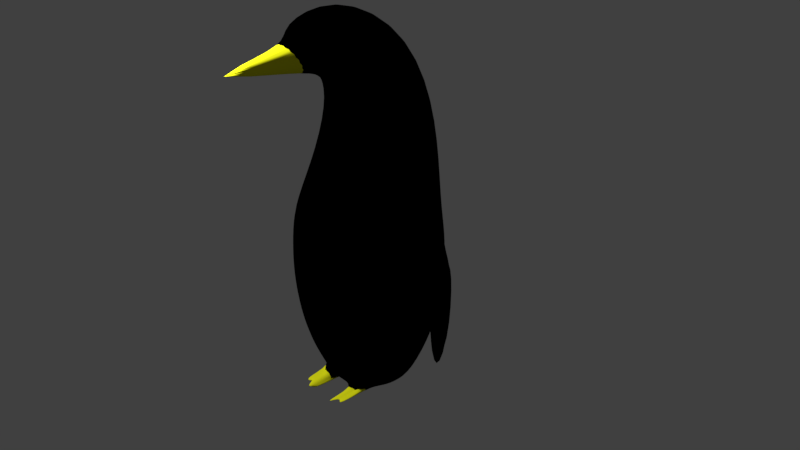 # Source: penguin.blend  (saved by Blender 2.79.0; exported with 4.5.12 LTS)
import bpy
from mathutils import Matrix  # noqa: F401  (used for matrix-valued properties, if any)

bpy.ops.wm.read_factory_settings(use_empty=True)
scene = bpy.context.scene
scene.name = 'Scene'

# ---- collections
col_collection_1 = bpy.data.collections.new('Collection 1'); scene.collection.children.link(col_collection_1)

# ---- materials (node trees are filled in below, after node groups)
mat_material_001 = bpy.data.materials.new('Material.001')
mat_material_001.alpha_threshold = 0.0
mat_material_001.use_transparent_shadow = False
mat_material_001.diffuse_color = (0.0, 0.0, 0.0, 1.0)
mat_material_001.roughness = 0.5
mat_material_002 = bpy.data.materials.new('Material.002')
mat_material_002.alpha_threshold = 0.0
mat_material_002.use_transparent_shadow = False
mat_material_002.diffuse_color = (0.7903, 0.8, 0.01001, 1.0)
mat_material_002.roughness = 0.5

# ---- material node trees

# ---- world
world_world = bpy.data.worlds.new('World'); scene.world = world_world
world_world.color = (0.05088, 0.05088, 0.05088)
world_world.use_sun_shadow = False
world_world.sun_shadow_jitter_overblur = 0.0
world_world.cycles.sampling_method = 'MANUAL'

# ---- cameras
cam_camera = bpy.data.cameras.new('Camera')
cam_camera.clip_end = 100.0
cam_camera.lens = 35.0
cam_camera.sensor_width = 32.0
cam_camera.sensor_height = 18.0
cam_camera.ortho_scale = 7.314
cam_camera.dof.focus_distance = 0.0
cam_camera.dof.aperture_fstop = 128.0

# ---- lights
light_lamp = bpy.data.lights.new('Lamp', 'POINT')
light_lamp.transmission_factor = 0.0
light_lamp.cutoff_distance = 30.0
light_lamp.energy = 1000.0
light_lamp.shadow_buffer_clip_start = 1.001
light_lamp.shadow_soft_size = 0.1
light_lamp.shadow_maximum_resolution = 0.006
light_lamp.use_absolute_resolution = True

# ---- meshes
me_sphere = bpy.data.meshes.new('Sphere')
me_sphere.from_pydata([(0.0, -1.045, 2.925), (0.0, 0.4235, 2.937), (0.0, 0.839, 1.966), (0.0, 0.9239, 0.7654), (0.0, 0.9808, 0.3902), (0.0, 1.0, 1.493e-07), (0.0, 0.9808, -0.3902), (0.0, 0.9239, -0.7654), (0.0, 0.8315, -1.111), (0.0, 0.7071, -1.414), (0.0, 0.5556, -1.72), (0.0, 0.3827, -1.794), (0.07466, -1.038, 2.912), (0.1464, -1.026, 3.119), (0.2126, -0.3561, 3.296), (0.2706, 0.3966, 2.891), (0.3182, 0.7841, 1.934), (0.3536, 0.8536, 0.7654), (0.3753, 0.9061, 0.3902), (0.3827, 0.9239, 1.493e-07), (0.3753, 0.9061, -0.3902), (0.3536, 0.8536, -0.7654), (0.3182, 0.7682, -1.111), (0.2706, 0.6533, -1.414), (0.2126, 0.5133, -1.72), (0.1464, 0.3536, -1.794), (0.1379, -1.016, 2.875), (0.2706, -0.9842, 3.047), (0.3928, -0.3561, 3.176), (0.5, 0.32, 2.758), (0.5879, 0.6281, 1.844), (0.6533, 0.6533, 0.7654), (0.6935, 0.6935, 0.3902), (0.7071, 0.7071, 1.493e-07), (0.6935, 0.6935, -0.3902), (0.6533, 0.6533, -0.7654), (0.5879, 0.5879, -1.111), (0.5, 0.5, -1.414), (0.3928, 0.3928, -1.72), (0.2706, 0.2706, -1.794), (0.1802, -0.9848, 2.82), (0.3536, -0.9222, 2.94), (0.5133, -0.3561, 2.995), (0.6533, 0.2053, 2.559), (0.7682, 0.3944, 1.709), (0.8536, 0.3536, 0.7654), (0.9061, 0.3753, 0.3902), (0.9239, 0.3827, 1.493e-07), (0.9061, 0.3753, -0.3902), (0.8536, 0.3536, -0.7654), (0.7682, 0.3182, -1.111), (0.6533, 0.2706, -1.414), (0.5133, 0.2126, -1.72), (0.3536, 0.1464, -1.794), (0.1951, -0.9475, 2.756), (0.3827, -0.8489, 2.813), (0.5556, -0.3561, 2.783), (0.7071, 0.06996, 2.325), (0.8315, 0.1189, 1.55), (0.9239, -3.824e-07, 0.7654), (0.9808, -3.824e-07, 0.3902), (1.0, -4.42e-07, 1.493e-07), (0.9808, -3.824e-07, -0.3902), (0.9239, -4.42e-07, -0.7654), (0.8315, -4.122e-07, -1.111), (0.7071, -3.973e-07, -1.414), (0.5556, -3.874e-07, -1.72), (0.3827, -3.874e-07, -1.794), (0.1802, -0.9102, 2.691), (0.3536, -0.7757, 2.686), (0.5133, -0.3561, 2.57), (0.6533, -0.06534, 2.091), (0.7682, -0.1567, 1.391), (0.8536, -0.3536, 0.7654), (0.9061, -0.3753, 0.3902), (0.9239, -0.3827, 1.493e-07), (0.9061, -0.3753, -0.3902), (0.8536, -0.3536, -0.7654), (0.7682, -0.3182, -1.111), (0.6533, -0.2706, -1.414), (0.5133, -0.2126, -1.72), (0.3536, -0.1464, -1.794), (0.1379, -0.8785, 2.636), (0.2706, -0.7136, 2.578), (0.3928, -0.3561, 2.39), (0.5, -0.18, 1.892), (0.5879, -0.3903, 1.256), (0.6533, -0.6533, 0.7654), (0.6935, -0.6935, 0.3902), (0.7071, -0.7071, 1.493e-07), (0.6935, -0.6935, -0.3902), (0.6533, -0.6533, -0.7654), (0.5879, -0.5879, -1.111), (0.5, -0.5, -1.414), (0.3928, -0.3928, -1.72), (0.2706, -0.2706, -1.794), (0.07466, -0.8574, 2.6), (0.1464, -0.6722, 2.507), (0.2126, -0.3561, 2.27), (0.2706, -0.2567, 1.759), (0.3182, -0.5464, 1.166), (0.3536, -0.8536, 0.7654), (0.3753, -0.9061, 0.3902), (0.3827, -0.9239, 1.493e-07), (0.3753, -0.9061, -0.3902), (0.3536, -0.8536, -0.7654), (0.3182, -0.7682, -1.111), (0.2706, -0.6533, -1.414), (0.2126, -0.5133, -1.72), (0.1464, -0.3536, -1.794), (0.0, -0.85, 2.587), (0.0, -0.6576, 2.481), (0.0, -0.3561, 2.227), (0.0, -0.2836, 1.713), (0.0, -0.6012, 1.134), (-2.031e-07, -0.9239, 0.7654), (-1.435e-07, -0.9808, 0.3902), (-2.329e-07, -1.0, 1.493e-07), (-1.435e-07, -0.9808, -0.3902), (-2.627e-07, -0.9239, -0.7654), (-2.329e-07, -0.8315, -1.111), (-8.392e-08, -0.7071, -1.414), (-1.583e-07, -0.5556, -1.72), (-1.732e-07, -0.3827, -1.794), (-0.07466, -0.8574, 2.6), (-0.1464, -0.6722, 2.507), (-0.2126, -0.3561, 2.27), (-0.2706, -0.2567, 1.759), (-0.3182, -0.5464, 1.166), (-0.3536, -0.8536, 0.7654), (-0.3753, -0.9061, 0.3902), (-0.3827, -0.9239, 1.493e-07), (-0.3753, -0.9061, -0.3902), (-0.3536, -0.8536, -0.7654), (-0.3182, -0.7682, -1.111), (-0.2706, -0.6533, -1.414), (-0.2126, -0.5133, -1.72), (-0.1464, -0.3536, -1.794), (-0.138, -0.8785, 2.636), (-0.2706, -0.7136, 2.578), (-0.3928, -0.3561, 2.39), (-0.5, -0.18, 1.892), (-0.5879, -0.3903, 1.256), (-0.6533, -0.6533, 0.7654), (-0.6935, -0.6935, 0.3902), (-0.7071, -0.7071, 1.493e-07), (-0.6935, -0.6935, -0.3902), (-0.6533, -0.6533, -0.7654), (-0.5879, -0.5879, -1.111), (-0.5, -0.5, -1.414), (-0.3928, -0.3928, -1.72), (-0.2706, -0.2706, -1.794), (0.0, -2.181, 2.737), (-0.1802, -0.9102, 2.691), (-0.3536, -0.7757, 2.686), (-0.5133, -0.3561, 2.57), (-0.6533, -0.06534, 2.091), (-0.7682, -0.1567, 1.391), (-0.8536, -0.3536, 0.7654), (-0.9061, -0.3753, 0.3902), (-0.9239, -0.3827, 1.493e-07), (-0.9061, -0.3753, -0.3902), (-0.8536, -0.3536, -0.7654), (-0.7682, -0.3182, -1.111), (-0.6533, -0.2706, -1.414), (-0.5133, -0.2126, -1.72), (-0.3536, -0.1464, -1.794), (-0.1951, -0.9475, 2.756), (-0.3827, -0.8489, 2.813), (-0.5556, -0.3561, 2.783), (-0.7071, 0.06996, 2.325), (-0.8315, 0.1189, 1.55), (-0.9239, 3.48e-08, 0.7654), (-0.9808, -5.461e-08, 0.3902), (-1.0, 6.46e-08, 1.493e-07), (-0.9808, -5.461e-08, -0.3902), (-0.9239, 6.46e-08, -0.7654), (-0.8315, 9.441e-08, -1.111), (-0.7071, -8.441e-08, -1.414), (-0.5556, -5.96e-08, -1.72), (-0.3827, -8.941e-08, -1.794), (-0.1802, -0.9848, 2.82), (-0.3536, -0.9222, 2.94), (-0.5133, -0.3561, 2.995), (-0.6533, 0.2053, 2.559), (-0.7682, 0.3944, 1.709), (-0.8536, 0.3536, 0.7654), (-0.9061, 0.3753, 0.3902), (-0.9239, 0.3827, 1.493e-07), (-0.9061, 0.3753, -0.3902), (-0.8536, 0.3536, -0.7654), (-0.7682, 0.3182, -1.111), (-0.6533, 0.2706, -1.414), (-0.5133, 0.2126, -1.72), (-0.3536, 0.1464, -1.794), (-0.1379, -1.016, 2.875), (-0.2706, -0.9842, 3.047), (-0.3928, -0.3561, 3.176), (-0.5, 0.32, 2.758), (-0.5879, 0.6281, 1.844), (-0.6533, 0.6533, 0.7654), (-0.6935, 0.6935, 0.3902), (-0.7071, 0.7071, 1.493e-07), (-0.6935, 0.6935, -0.3902), (-0.6533, 0.6533, -0.7654), (-0.5879, 0.5879, -1.111), (-0.5, 0.5, -1.414), (-0.3928, 0.3928, -1.72), (-0.2706, 0.2706, -1.794), (-0.1464, -0.3536, -1.794), (-0.07466, -1.038, 2.912), (-0.1464, -1.026, 3.119), (-0.2126, -0.3561, 3.296), (-0.2706, 0.3966, 2.891), (-0.3182, 0.7841, 1.934), (-0.3536, 0.8536, 0.7654), (-0.3753, 0.9061, 0.3902), (-0.3827, 0.9239, 1.493e-07), (-0.3753, 0.9061, -0.3902), (-0.3536, 0.8536, -0.7654), (-0.3182, 0.7682, -1.111), (-0.2706, 0.6533, -1.414), (-0.2126, 0.5133, -1.72), (-0.1464, 0.3536, -1.794), (-1.732e-07, -0.3827, -1.794), (0.0, -1.04, 3.144), (0.0, -0.3561, 3.338), (0.8536, 0.3536, 0.7654), (0.9061, 0.3753, 0.3902), (0.9239, 0.3827, 1.493e-07), (0.9239, -3.824e-07, 0.7654), (0.9808, -3.824e-07, 0.3902), (1.0, -4.42e-07, 1.493e-07), (-0.9239, 3.48e-08, 0.7654), (-0.9808, -5.461e-08, 0.3902), (-1.0, 6.46e-08, 1.493e-07), (-0.8536, 0.3536, 0.7654), (-0.9061, 0.3753, 0.3902), (-0.9239, 0.3827, 1.493e-07), (1.189, 0.1768, 0.7654), (1.243, 0.1877, 0.3902), (1.224, 0.3827, 1.493e-07), (1.3, -4.42e-07, 1.493e-07), (-1.189, 0.1768, 0.7654), (-1.243, 0.1877, 0.3902), (-1.3, 6.46e-08, 1.493e-07), (-1.224, 0.3827, 1.493e-07), (1.0, -4.42e-07, -1.4), (0.9239, 0.3827, -1.3), (-1.0, 6.46e-08, -1.4), (-1.262, 0.1913, -1.4), (-0.9239, 0.3827, -1.3), (1.262, 0.1913, -1.4), (0.3317, -0.3317, -1.757), (0.1795, -0.4334, -1.757), (0.2085, -0.3121, -1.794), (0.3027, -0.4531, -1.72), (-0.1795, -0.4334, -1.757), (-0.3317, -0.3317, -1.757), (-0.3027, -0.4531, -1.72), (-0.2085, -0.3121, -1.794), (0.3317, -0.9317, -1.757), (0.2706, -0.8706, -1.794), (0.1795, -1.033, -1.757), (0.1464, -0.9536, -1.794), (0.2085, -0.6121, -1.794), (0.3027, -0.7531, -1.72), (0.3928, -0.9928, -1.72), (-0.1795, -1.033, -1.757), (-0.1464, -0.9536, -1.794), (-0.3317, -0.9317, -1.757), (-0.2706, -0.8706, -1.794), (-0.3027, -0.7531, -1.72), (-0.2126, -1.113, -1.72), (-0.2085, -0.6121, -1.794), (0.2126, -1.113, -1.72), (-0.3928, -0.9928, -1.72), (-0.2556, -0.6826, -1.757), (0.2556, -0.6826, -1.757), (0.0, 0.8556, -1.8), (0.2126, 0.8133, -1.8), (-0.2126, 0.8133, -1.8)], [], [(8, 7, 21, 22), (1, 226, 14, 15), (9, 8, 22, 23), (2, 1, 15, 16), (10, 9, 23, 24), (3, 2, 16, 17), (11, 10, 24, 25), (4, 3, 17, 18), (5, 4, 18, 19), (0, 152, 12), (6, 5, 19, 20), (225, 0, 12, 13), (7, 6, 20, 21), (226, 225, 13, 14), (21, 20, 34, 35), (14, 13, 27, 28), (22, 21, 35, 36), (15, 14, 28, 29), (23, 22, 36, 37), (16, 15, 29, 30), (24, 23, 37, 38), (17, 16, 30, 31), (25, 24, 38, 39), (18, 17, 31, 32), (19, 18, 32, 33), (12, 152, 26), (20, 19, 33, 34), (13, 12, 26, 27), (39, 38, 52, 53), (32, 31, 45, 46), (33, 32, 46, 47), (26, 152, 40), (34, 33, 47, 48), (27, 26, 40, 41), (35, 34, 48, 49), (28, 27, 41, 42), (36, 35, 49, 50), (29, 28, 42, 43), (37, 36, 50, 51), (30, 29, 43, 44), (38, 37, 51, 52), (31, 30, 44, 45), (42, 41, 55, 56), (50, 49, 63, 64), (43, 42, 56, 57), (51, 50, 64, 65), (44, 43, 57, 58), (52, 51, 65, 66), (45, 44, 58, 59), (53, 52, 66, 67), (188, 174, 235, 238), (45, 59, 230, 227), (40, 152, 54), (48, 47, 61, 62), (41, 40, 54, 55), (49, 48, 62, 63), (60, 59, 73, 74), (61, 60, 74, 75), (54, 152, 68), (62, 61, 75, 76), (55, 54, 68, 69), (63, 62, 76, 77), (56, 55, 69, 70), (64, 63, 77, 78), (57, 56, 70, 71), (65, 64, 78, 79), (58, 57, 71, 72), (66, 65, 79, 80), (59, 58, 72, 73), (67, 66, 80, 81), (78, 77, 91, 92), (71, 70, 84, 85), (79, 78, 92, 93), (72, 71, 85, 86), (80, 79, 93, 94), (73, 72, 86, 87), (81, 80, 94, 253, 95), (74, 73, 87, 88), (75, 74, 88, 89), (68, 152, 82), (76, 75, 89, 90), (69, 68, 82, 83), (77, 76, 90, 91), (70, 69, 83, 84), (89, 88, 102, 103), (82, 152, 96), (90, 89, 103, 104), (83, 82, 96, 97), (91, 90, 104, 105), (84, 83, 97, 98), (92, 91, 105, 106), (85, 84, 98, 99), (93, 92, 106, 107), (86, 85, 99, 100), (94, 93, 107, 108, 256), (87, 86, 100, 101), (254, 109, 264, 263), (88, 87, 101, 102), (107, 106, 120, 121), (100, 99, 113, 114), (108, 107, 121, 122), (101, 100, 114, 115), (109, 254, 108, 122, 123), (102, 101, 115, 116), (103, 102, 116, 117), (96, 152, 110), (104, 103, 117, 118), (97, 96, 110, 111), (105, 104, 118, 119), (98, 97, 111, 112), (106, 105, 119, 120), (99, 98, 112, 113), (110, 152, 124), (118, 117, 131, 132), (111, 110, 124, 125), (119, 118, 132, 133), (112, 111, 125, 126), (120, 119, 133, 134), (113, 112, 126, 127), (121, 120, 134, 135), (114, 113, 127, 128), (122, 121, 135, 136), (115, 114, 128, 129), (123, 122, 136, 257, 137), (116, 115, 129, 130), (117, 116, 130, 131), (128, 127, 141, 142), (136, 135, 149, 150, 259), (129, 128, 142, 143), (259, 150, 276, 272), (130, 129, 143, 144), (131, 130, 144, 145), (124, 152, 138), (132, 131, 145, 146), (125, 124, 138, 139), (133, 132, 146, 147), (126, 125, 139, 140), (134, 133, 147, 148), (127, 126, 140, 141), (135, 134, 148, 149), (146, 145, 160, 161), (139, 138, 153, 154), (147, 146, 161, 162), (140, 139, 154, 155), (148, 147, 162, 163), (141, 140, 155, 156), (149, 148, 163, 164), (142, 141, 156, 157), (150, 149, 164, 165), (143, 142, 157, 158), (151, 258, 150, 165, 166), (144, 143, 158, 159), (145, 144, 159, 160), (138, 152, 153), (165, 164, 178, 179), (158, 157, 171, 172), (166, 165, 179, 180), (159, 158, 172, 173), (160, 159, 173, 174), (153, 152, 167), (161, 160, 174, 175), (154, 153, 167, 168), (162, 161, 175, 176), (155, 154, 168, 169), (163, 162, 176, 177), (156, 155, 169, 170), (164, 163, 177, 178), (157, 156, 170, 171), (168, 167, 181, 182), (176, 175, 189, 190), (169, 168, 182, 183), (177, 176, 190, 191), (170, 169, 183, 184), (178, 177, 191, 192), (171, 170, 184, 185), (179, 178, 192, 193), (172, 171, 185, 186), (180, 179, 193, 194), (59, 60, 231, 230), (172, 186, 236, 233), (167, 152, 181), (175, 174, 188, 189), (186, 185, 199, 200), (194, 193, 207, 208), (187, 186, 200, 201), (25, 39, 53, 67, 81, 95, 255, 109, 224, 209, 151, 166, 180, 194, 208, 223, 11), (188, 187, 201, 202), (181, 152, 195), (189, 188, 202, 203), (182, 181, 195, 196), (190, 189, 203, 204), (183, 182, 196, 197), (191, 190, 204, 205), (184, 183, 197, 198), (192, 191, 205, 206), (185, 184, 198, 199), (193, 192, 206, 207), (204, 203, 218, 219), (197, 196, 211, 212), (205, 204, 219, 220), (198, 197, 212, 213), (206, 205, 220, 221), (199, 198, 213, 214), (207, 206, 221, 222), (200, 199, 214, 215), (208, 207, 222, 223), (201, 200, 215, 216), (123, 137, 209, 224), (202, 201, 216, 217), (195, 152, 210), (203, 202, 217, 218), (196, 195, 210, 211), (223, 222, 10, 11), (216, 215, 3, 4), (217, 216, 4, 5), (210, 152, 0), (218, 217, 5, 6), (211, 210, 0, 225), (219, 218, 6, 7), (212, 211, 225, 226), (220, 219, 7, 8), (213, 212, 226, 1), (221, 220, 8, 9), (214, 213, 1, 2), (222, 221, 9, 10), (215, 214, 2, 3), (230, 231, 240, 239), (227, 230, 239), (233, 236, 243), (238, 235, 249, 251), (174, 173, 234, 235), (61, 47, 229, 232), (60, 61, 232, 231), (186, 187, 237, 236), (46, 45, 227, 228), (187, 188, 238, 237), (47, 46, 228, 229), (173, 172, 233, 234), (241, 240, 242), (228, 227, 239, 240), (231, 232, 242, 240), (229, 228, 240, 241), (229, 241, 252, 248), (245, 244, 246), (236, 237, 244, 243), (234, 233, 243, 244), (237, 238, 246, 244), (235, 234, 244, 245), (251, 249, 250), (247, 248, 252), (245, 246, 250), (242, 232, 247, 252), (235, 245, 250, 249), (246, 238, 251, 250), (241, 242, 252), (232, 229, 248, 247), (258, 151, 271, 270), (150, 258, 270, 276), (260, 137, 269, 274), (94, 256, 266, 267), (257, 136, 273, 268), (256, 108, 275, 266), (278, 266, 275, 263), (277, 272, 276, 270), (274, 277, 270, 271), (269, 268, 277, 274), (268, 273, 272, 277), (265, 278, 263, 264), (262, 261, 278, 265), (261, 267, 266, 278), (151, 260, 274, 271), (109, 255, 265, 264), (253, 94, 267, 261), (137, 257, 268, 269), (108, 254, 263, 275), (136, 259, 272, 273), (95, 253, 261, 262), (255, 95, 262, 265), (222, 10, 279, 281), (24, 10, 279, 280)])
me_sphere.polygons.foreach_set('use_smooth', [True] * 280)
me_sphere.polygons.foreach_set('material_index', [0, 0, 0, 0, 0, 0, 0, 0, 0, 1, 0, 0, 0, 0, 0, 0, 0, 0, 0, 0, 0, 0, 0, 0, 0, 1, 0, 0, 0, 0, 0, 1, 0, 0, 0, 0, 0, 0, 0, 0, 0, 0, 0, 0, 0, 0, 0, 0, 0, 0, 0, 0, 1, 0, 0, 0, 0, 0, 1, 0, 0, 0, 0, 0, 0, 0, 0, 0, 0, 0, 0, 0, 0, 0, 0, 0, 0, 0, 0, 1, 0, 0, 0, 0, 0, 1, 0, 0, 0, 0, 0, 0, 0, 0, 0, 0, 1, 0, 0, 0, 0, 0, 0, 0, 0, 1, 0, 0, 0, 0, 0, 0, 1, 0, 0, 0, 0, 0, 0, 0, 0, 0, 0, 0, 0, 0, 0, 0, 0, 1, 0, 0, 1, 0, 0, 0, 0, 0, 0, 0, 0, 0, 0, 0, 0, 0, 0, 0, 0, 0, 0, 0, 0, 1, 0, 0, 0, 0, 0, 1, 0, 0, 0, 0, 0, 0, 0, 0, 0, 0, 0, 0, 0, 0, 0, 0, 0, 0, 0, 0, 1, 0, 0, 0, 0, 0, 0, 1, 0, 0, 0, 0, 0, 0, 0, 0, 0, 0, 0, 0, 0, 0, 0, 0, 0, 0, 0, 0, 0, 1, 0, 0, 0, 0, 0, 1, 0, 0, 0, 0, 0, 0, 0, 0, 0, 0, 0, 0, 0, 0, 0, 0, 0, 0, 0, 0, 0, 0, 0, 0, 0, 0, 0, 0, 0, 0, 0, 0, 0, 0, 0, 0, 0, 0, 0, 0, 1, 1, 0, 1, 1, 1, 1, 1, 1, 1, 1, 1, 1, 1, 1, 1, 1, 1, 1, 1, 1, 1, 0, 0])
me_sphere.materials.append(mat_material_001)
me_sphere.materials.append(mat_material_002)
me_sphere.use_remesh_preserve_volume = False
me_sphere.use_remesh_preserve_attributes = False
me_sphere.use_mirror_vertex_groups = False
me_sphere.update()

# ---- objects
ob_sphere = bpy.data.objects.new('Sphere', me_sphere)
ob_lamp = bpy.data.objects.new('Lamp', light_lamp)
ob_camera = bpy.data.objects.new('Camera', cam_camera)

# ---- transforms, parenting, visibility, modifiers, constraints
ob_sphere.location = (0.0, 0.0, 0.0)
ob_sphere.lineart.crease_threshold = 0.0
_m = ob_sphere.modifiers.new('Subsurf', 'SUBSURF')
_m.uv_smooth = 'PRESERVE_CORNERS'
_m.quality = 2
_m.show_only_control_edges = False
ob_lamp.location = (-1.287, -3.135, 4.065)
ob_lamp.rotation_euler = (0.6503, 0.05522, 1.866)
ob_lamp.lock_rotations_4d = False
ob_lamp.empty_display_type = 'ARROWS'
ob_lamp.color = (0.0, 0.0, 0.0, 0.0)
ob_lamp.lineart.crease_threshold = 0.0
ob_camera.location = (7.481, -6.508, 5.344)
ob_camera.rotation_euler = (1.109, 0.0, 0.8149)
ob_camera.lock_rotations_4d = False
ob_camera.empty_display_type = 'ARROWS'
ob_camera.color = (0.0, 0.0, 0.0, 0.0)
ob_camera.display_type = 'WIRE'
ob_camera.lineart.crease_threshold = 0.0

# ---- collection membership
col_collection_1.objects.link(ob_sphere)
col_collection_1.objects.link(ob_lamp)
col_collection_1.objects.link(ob_camera)

# ---- scene / render settings (as saved in the file)
scene.camera = ob_camera
scene.frame_start = 1; scene.frame_end = 250; scene.frame_set(1)
scene.render.engine = 'BLENDER_EEVEE_NEXT'
scene.render.resolution_percentage = 50
scene.render.dither_intensity = 0.0
scene.cycles.use_denoising = False
scene.cycles.samples = 128
scene.cycles.sampling_pattern = 'TABULATED_SOBOL'
scene.cycles.use_adaptive_sampling = False
scene.cycles.use_light_tree = False
scene.cycles.blur_glossy = 0.0
scene.cycles.sample_clamp_indirect = 0.0
scene.view_settings.view_transform = 'Standard'
bpy.context.view_layer.update()

